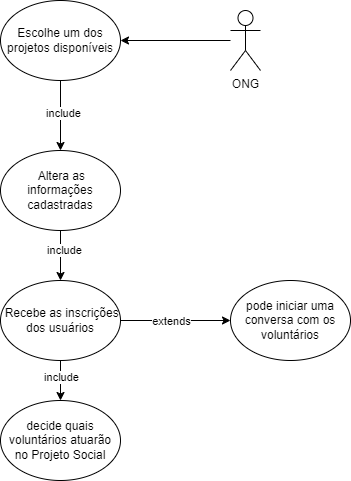

The diagram above was exported from draw.io. Its source (the exported page's mxGraphModel, read from the mxfile embedded in the PNG):
<mxGraphModel dx="880" dy="426" grid="1" gridSize="10" guides="1" tooltips="1" connect="1" arrows="1" fold="1" page="1" pageScale="1" pageWidth="827" pageHeight="1169" math="0" shadow="0">
  <root>
    <mxCell id="0" />
    <mxCell id="1" parent="0" />
    <mxCell id="WtdAB2Lh-PK2UgvjCN6R-8" style="edgeStyle=orthogonalEdgeStyle;rounded=0;orthogonalLoop=1;jettySize=auto;html=1;" parent="1" source="WtdAB2Lh-PK2UgvjCN6R-1" target="WtdAB2Lh-PK2UgvjCN6R-7" edge="1">
      <mxGeometry relative="1" as="geometry" />
    </mxCell>
    <mxCell id="WtdAB2Lh-PK2UgvjCN6R-1" value="ONG" style="shape=umlActor;verticalLabelPosition=bottom;verticalAlign=top;html=1;outlineConnect=0;direction=east;" parent="1" vertex="1">
      <mxGeometry x="400" y="210" width="30" height="60" as="geometry" />
    </mxCell>
    <mxCell id="Ix8IpBkkWcgyinRKPpDv-3" value="" style="edgeStyle=orthogonalEdgeStyle;rounded=0;orthogonalLoop=1;jettySize=auto;html=1;" parent="1" source="WtdAB2Lh-PK2UgvjCN6R-7" target="Ix8IpBkkWcgyinRKPpDv-1" edge="1">
      <mxGeometry relative="1" as="geometry">
        <Array as="points">
          <mxPoint x="230" y="350" />
          <mxPoint x="230" y="350" />
        </Array>
      </mxGeometry>
    </mxCell>
    <mxCell id="Ix8IpBkkWcgyinRKPpDv-7" value="include" style="edgeLabel;html=1;align=center;verticalAlign=middle;resizable=0;points=[];" parent="Ix8IpBkkWcgyinRKPpDv-3" vertex="1" connectable="0">
      <mxGeometry x="-0.0857" y="2" relative="1" as="geometry">
        <mxPoint as="offset" />
      </mxGeometry>
    </mxCell>
    <mxCell id="WtdAB2Lh-PK2UgvjCN6R-7" value="Escolhe um dos projetos disponíveis" style="ellipse;whiteSpace=wrap;html=1;" parent="1" vertex="1">
      <mxGeometry x="170" y="200" width="120" height="80" as="geometry" />
    </mxCell>
    <mxCell id="RMiHT8jo1cl3APJLXoYt-4" style="edgeStyle=orthogonalEdgeStyle;rounded=0;orthogonalLoop=1;jettySize=auto;html=1;" edge="1" parent="1" source="Ix8IpBkkWcgyinRKPpDv-1">
      <mxGeometry relative="1" as="geometry">
        <mxPoint x="230" y="480" as="targetPoint" />
      </mxGeometry>
    </mxCell>
    <mxCell id="RMiHT8jo1cl3APJLXoYt-12" value="include" style="edgeLabel;html=1;align=center;verticalAlign=middle;resizable=0;points=[];" vertex="1" connectable="0" parent="RMiHT8jo1cl3APJLXoYt-4">
      <mxGeometry x="-0.241" y="3" relative="1" as="geometry">
        <mxPoint as="offset" />
      </mxGeometry>
    </mxCell>
    <mxCell id="Ix8IpBkkWcgyinRKPpDv-1" value="&amp;nbsp;Altera as informações cadastradas" style="ellipse;whiteSpace=wrap;html=1;" parent="1" vertex="1">
      <mxGeometry x="170" y="350" width="120" height="80" as="geometry" />
    </mxCell>
    <mxCell id="RMiHT8jo1cl3APJLXoYt-8" style="edgeStyle=orthogonalEdgeStyle;rounded=0;orthogonalLoop=1;jettySize=auto;html=1;entryX=0;entryY=0.5;entryDx=0;entryDy=0;" edge="1" parent="1" source="RMiHT8jo1cl3APJLXoYt-5" target="RMiHT8jo1cl3APJLXoYt-6">
      <mxGeometry relative="1" as="geometry" />
    </mxCell>
    <mxCell id="RMiHT8jo1cl3APJLXoYt-9" value="extends" style="edgeLabel;html=1;align=center;verticalAlign=middle;resizable=0;points=[];" vertex="1" connectable="0" parent="RMiHT8jo1cl3APJLXoYt-8">
      <mxGeometry x="-0.0867" relative="1" as="geometry">
        <mxPoint as="offset" />
      </mxGeometry>
    </mxCell>
    <mxCell id="RMiHT8jo1cl3APJLXoYt-10" style="edgeStyle=orthogonalEdgeStyle;rounded=0;orthogonalLoop=1;jettySize=auto;html=1;" edge="1" parent="1" source="RMiHT8jo1cl3APJLXoYt-5" target="RMiHT8jo1cl3APJLXoYt-7">
      <mxGeometry relative="1" as="geometry" />
    </mxCell>
    <mxCell id="RMiHT8jo1cl3APJLXoYt-11" value="include" style="edgeLabel;html=1;align=center;verticalAlign=middle;resizable=0;points=[];" vertex="1" connectable="0" parent="RMiHT8jo1cl3APJLXoYt-10">
      <mxGeometry x="-0.2083" relative="1" as="geometry">
        <mxPoint as="offset" />
      </mxGeometry>
    </mxCell>
    <mxCell id="RMiHT8jo1cl3APJLXoYt-5" value="&amp;nbsp;Recebe as inscrições dos usuários" style="ellipse;whiteSpace=wrap;html=1;" vertex="1" parent="1">
      <mxGeometry x="170" y="480" width="120" height="80" as="geometry" />
    </mxCell>
    <mxCell id="RMiHT8jo1cl3APJLXoYt-6" value="pode iniciar uma conversa com os voluntários" style="ellipse;whiteSpace=wrap;html=1;" vertex="1" parent="1">
      <mxGeometry x="400" y="480" width="120" height="80" as="geometry" />
    </mxCell>
    <mxCell id="RMiHT8jo1cl3APJLXoYt-7" value="decide quais voluntários atuarão no Projeto Social" style="ellipse;whiteSpace=wrap;html=1;" vertex="1" parent="1">
      <mxGeometry x="170" y="600" width="120" height="80" as="geometry" />
    </mxCell>
  </root>
</mxGraphModel>